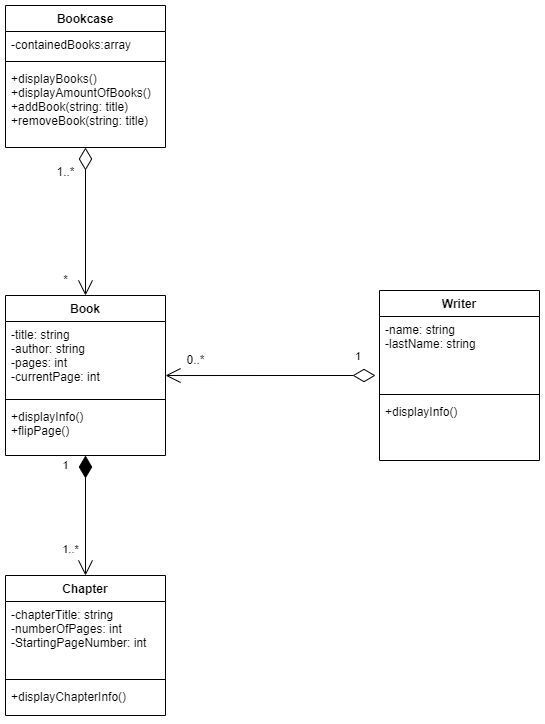

The diagram above was exported from draw.io. Its source (the exported page's mxGraphModel, read from the mxfile embedded in the PNG):
<mxGraphModel dx="588" dy="621" grid="1" gridSize="10" guides="1" tooltips="1" connect="1" arrows="1" fold="1" page="1" pageScale="1" pageWidth="827" pageHeight="1169" math="0" shadow="0">
  <root>
    <mxCell id="0" />
    <mxCell id="1" parent="0" />
    <mxCell id="XC88_NjfR-dJ1QX_QGu5-14" value="" style="edgeStyle=orthogonalEdgeStyle;rounded=0;orthogonalLoop=1;jettySize=auto;html=1;startArrow=diamondThin;startFill=1;endArrow=open;endFill=0;startSize=20;endSize=13;" edge="1" parent="1" source="ue9DhsyYulSg7oYwG0It-1" target="XC88_NjfR-dJ1QX_QGu5-10">
      <mxGeometry relative="1" as="geometry" />
    </mxCell>
    <mxCell id="XC88_NjfR-dJ1QX_QGu5-16" value="1..*" style="edgeLabel;html=1;align=center;verticalAlign=middle;resizable=0;points=[];" vertex="1" connectable="0" parent="XC88_NjfR-dJ1QX_QGu5-14">
      <mxGeometry x="0.7418" y="-4" relative="1" as="geometry">
        <mxPoint x="-11" y="-11" as="offset" />
      </mxGeometry>
    </mxCell>
    <mxCell id="XC88_NjfR-dJ1QX_QGu5-17" value="1" style="edgeLabel;html=1;align=center;verticalAlign=middle;resizable=0;points=[];" vertex="1" connectable="0" parent="XC88_NjfR-dJ1QX_QGu5-14">
      <mxGeometry x="-0.67" y="1" relative="1" as="geometry">
        <mxPoint x="-21" y="-10" as="offset" />
      </mxGeometry>
    </mxCell>
    <mxCell id="ue9DhsyYulSg7oYwG0It-1" value="Book" style="swimlane;fontStyle=1;align=center;verticalAlign=top;childLayout=stackLayout;horizontal=1;startSize=26;horizontalStack=0;resizeParent=1;resizeParentMax=0;resizeLast=0;collapsible=1;marginBottom=0;" parent="1" vertex="1">
      <mxGeometry x="40" y="340" width="160" height="160" as="geometry" />
    </mxCell>
    <mxCell id="ue9DhsyYulSg7oYwG0It-2" value="-title: string&#10;-author: string&#10;-pages: int&#10;-currentPage: int" style="text;strokeColor=none;fillColor=none;align=left;verticalAlign=top;spacingLeft=4;spacingRight=4;overflow=hidden;rotatable=0;points=[[0,0.5],[1,0.5]];portConstraint=eastwest;" parent="ue9DhsyYulSg7oYwG0It-1" vertex="1">
      <mxGeometry y="26" width="160" height="74" as="geometry" />
    </mxCell>
    <mxCell id="ue9DhsyYulSg7oYwG0It-3" value="" style="line;strokeWidth=1;fillColor=none;align=left;verticalAlign=middle;spacingTop=-1;spacingLeft=3;spacingRight=3;rotatable=0;labelPosition=right;points=[];portConstraint=eastwest;strokeColor=inherit;" parent="ue9DhsyYulSg7oYwG0It-1" vertex="1">
      <mxGeometry y="100" width="160" height="8" as="geometry" />
    </mxCell>
    <mxCell id="ue9DhsyYulSg7oYwG0It-4" value="+displayInfo()&#10;+flipPage()" style="text;strokeColor=none;fillColor=none;align=left;verticalAlign=top;spacingLeft=4;spacingRight=4;overflow=hidden;rotatable=0;points=[[0,0.5],[1,0.5]];portConstraint=eastwest;" parent="ue9DhsyYulSg7oYwG0It-1" vertex="1">
      <mxGeometry y="108" width="160" height="52" as="geometry" />
    </mxCell>
    <mxCell id="ue9DhsyYulSg7oYwG0It-5" value="Writer&#10;" style="swimlane;fontStyle=1;align=center;verticalAlign=top;childLayout=stackLayout;horizontal=1;startSize=26;horizontalStack=0;resizeParent=1;resizeParentMax=0;resizeLast=0;collapsible=1;marginBottom=0;" parent="1" vertex="1">
      <mxGeometry x="414" y="335" width="160" height="170" as="geometry" />
    </mxCell>
    <mxCell id="ue9DhsyYulSg7oYwG0It-6" value="-name: string&#10;-lastName: string&#10;" style="text;strokeColor=none;fillColor=none;align=left;verticalAlign=top;spacingLeft=4;spacingRight=4;overflow=hidden;rotatable=0;points=[[0,0.5],[1,0.5]];portConstraint=eastwest;" parent="ue9DhsyYulSg7oYwG0It-5" vertex="1">
      <mxGeometry y="26" width="160" height="74" as="geometry" />
    </mxCell>
    <mxCell id="ue9DhsyYulSg7oYwG0It-7" value="" style="line;strokeWidth=1;fillColor=none;align=left;verticalAlign=middle;spacingTop=-1;spacingLeft=3;spacingRight=3;rotatable=0;labelPosition=right;points=[];portConstraint=eastwest;strokeColor=inherit;" parent="ue9DhsyYulSg7oYwG0It-5" vertex="1">
      <mxGeometry y="100" width="160" height="8" as="geometry" />
    </mxCell>
    <mxCell id="ue9DhsyYulSg7oYwG0It-8" value="+displayInfo()" style="text;strokeColor=none;fillColor=none;align=left;verticalAlign=top;spacingLeft=4;spacingRight=4;overflow=hidden;rotatable=0;points=[[0,0.5],[1,0.5]];portConstraint=eastwest;" parent="ue9DhsyYulSg7oYwG0It-5" vertex="1">
      <mxGeometry y="108" width="160" height="62" as="geometry" />
    </mxCell>
    <mxCell id="ue9DhsyYulSg7oYwG0It-9" value="1" style="endArrow=open;html=1;endSize=13;startArrow=diamondThin;startSize=20;startFill=0;edgeStyle=orthogonalEdgeStyle;align=left;verticalAlign=bottom;rounded=0;entryX=1;entryY=0.73;entryDx=0;entryDy=0;entryPerimeter=0;" parent="1" target="ue9DhsyYulSg7oYwG0It-2" edge="1">
      <mxGeometry x="-0.7895" y="-10" relative="1" as="geometry">
        <mxPoint x="410" y="420" as="sourcePoint" />
        <mxPoint x="420" y="400" as="targetPoint" />
        <mxPoint as="offset" />
      </mxGeometry>
    </mxCell>
    <mxCell id="ue9DhsyYulSg7oYwG0It-10" value="0..*" style="text;html=1;align=center;verticalAlign=middle;resizable=0;points=[];autosize=1;strokeColor=none;fillColor=none;" parent="1" vertex="1">
      <mxGeometry x="210" y="390" width="40" height="30" as="geometry" />
    </mxCell>
    <mxCell id="XC88_NjfR-dJ1QX_QGu5-7" value="" style="edgeStyle=orthogonalEdgeStyle;rounded=0;orthogonalLoop=1;jettySize=auto;html=1;startArrow=diamondThin;startFill=0;endArrow=open;endFill=0;startSize=20;endSize=13;entryX=0.5;entryY=0;entryDx=0;entryDy=0;" edge="1" parent="1" source="XC88_NjfR-dJ1QX_QGu5-2" target="ue9DhsyYulSg7oYwG0It-1">
      <mxGeometry relative="1" as="geometry">
        <mxPoint x="130.03999999999996" y="280" as="targetPoint" />
      </mxGeometry>
    </mxCell>
    <mxCell id="XC88_NjfR-dJ1QX_QGu5-2" value="Bookcase" style="swimlane;fontStyle=1;align=center;verticalAlign=top;childLayout=stackLayout;horizontal=1;startSize=26;horizontalStack=0;resizeParent=1;resizeParentMax=0;resizeLast=0;collapsible=1;marginBottom=0;" vertex="1" parent="1">
      <mxGeometry x="40" y="50" width="160" height="142" as="geometry" />
    </mxCell>
    <mxCell id="XC88_NjfR-dJ1QX_QGu5-3" value="-containedBooks:array" style="text;strokeColor=none;fillColor=none;align=left;verticalAlign=top;spacingLeft=4;spacingRight=4;overflow=hidden;rotatable=0;points=[[0,0.5],[1,0.5]];portConstraint=eastwest;" vertex="1" parent="XC88_NjfR-dJ1QX_QGu5-2">
      <mxGeometry y="26" width="160" height="26" as="geometry" />
    </mxCell>
    <mxCell id="XC88_NjfR-dJ1QX_QGu5-4" value="" style="line;strokeWidth=1;fillColor=none;align=left;verticalAlign=middle;spacingTop=-1;spacingLeft=3;spacingRight=3;rotatable=0;labelPosition=right;points=[];portConstraint=eastwest;strokeColor=inherit;" vertex="1" parent="XC88_NjfR-dJ1QX_QGu5-2">
      <mxGeometry y="52" width="160" height="8" as="geometry" />
    </mxCell>
    <mxCell id="XC88_NjfR-dJ1QX_QGu5-5" value="+displayBooks()&#10;+displayAmountOfBooks()&#10;+addBook(string: title)&#10;+removeBook(string: title)&#10;" style="text;strokeColor=none;fillColor=none;align=left;verticalAlign=top;spacingLeft=4;spacingRight=4;overflow=hidden;rotatable=0;points=[[0,0.5],[1,0.5]];portConstraint=eastwest;" vertex="1" parent="XC88_NjfR-dJ1QX_QGu5-2">
      <mxGeometry y="60" width="160" height="82" as="geometry" />
    </mxCell>
    <mxCell id="XC88_NjfR-dJ1QX_QGu5-8" value="1..*" style="text;html=1;align=center;verticalAlign=middle;resizable=0;points=[];autosize=1;strokeColor=none;fillColor=none;" vertex="1" parent="1">
      <mxGeometry x="80" y="202" width="40" height="30" as="geometry" />
    </mxCell>
    <mxCell id="XC88_NjfR-dJ1QX_QGu5-9" value="*" style="text;html=1;align=center;verticalAlign=middle;resizable=0;points=[];autosize=1;strokeColor=none;fillColor=none;" vertex="1" parent="1">
      <mxGeometry x="85" y="310" width="30" height="30" as="geometry" />
    </mxCell>
    <mxCell id="XC88_NjfR-dJ1QX_QGu5-10" value="Chapter" style="swimlane;fontStyle=1;align=center;verticalAlign=top;childLayout=stackLayout;horizontal=1;startSize=26;horizontalStack=0;resizeParent=1;resizeParentMax=0;resizeLast=0;collapsible=1;marginBottom=0;strokeColor=default;strokeWidth=1;" vertex="1" parent="1">
      <mxGeometry x="40" y="620" width="160" height="140" as="geometry" />
    </mxCell>
    <mxCell id="XC88_NjfR-dJ1QX_QGu5-11" value="-chapterTitle: string&#10;-numberOfPages: int&#10;-StartingPageNumber: int" style="text;strokeColor=none;fillColor=none;align=left;verticalAlign=top;spacingLeft=4;spacingRight=4;overflow=hidden;rotatable=0;points=[[0,0.5],[1,0.5]];portConstraint=eastwest;strokeWidth=1;" vertex="1" parent="XC88_NjfR-dJ1QX_QGu5-10">
      <mxGeometry y="26" width="160" height="74" as="geometry" />
    </mxCell>
    <mxCell id="XC88_NjfR-dJ1QX_QGu5-12" value="" style="line;strokeWidth=1;fillColor=none;align=left;verticalAlign=middle;spacingTop=-1;spacingLeft=3;spacingRight=3;rotatable=0;labelPosition=right;points=[];portConstraint=eastwest;strokeColor=inherit;" vertex="1" parent="XC88_NjfR-dJ1QX_QGu5-10">
      <mxGeometry y="100" width="160" height="8" as="geometry" />
    </mxCell>
    <mxCell id="XC88_NjfR-dJ1QX_QGu5-13" value="+displayChapterInfo()" style="text;strokeColor=none;fillColor=none;align=left;verticalAlign=top;spacingLeft=4;spacingRight=4;overflow=hidden;rotatable=0;points=[[0,0.5],[1,0.5]];portConstraint=eastwest;strokeWidth=1;" vertex="1" parent="XC88_NjfR-dJ1QX_QGu5-10">
      <mxGeometry y="108" width="160" height="32" as="geometry" />
    </mxCell>
  </root>
</mxGraphModel>